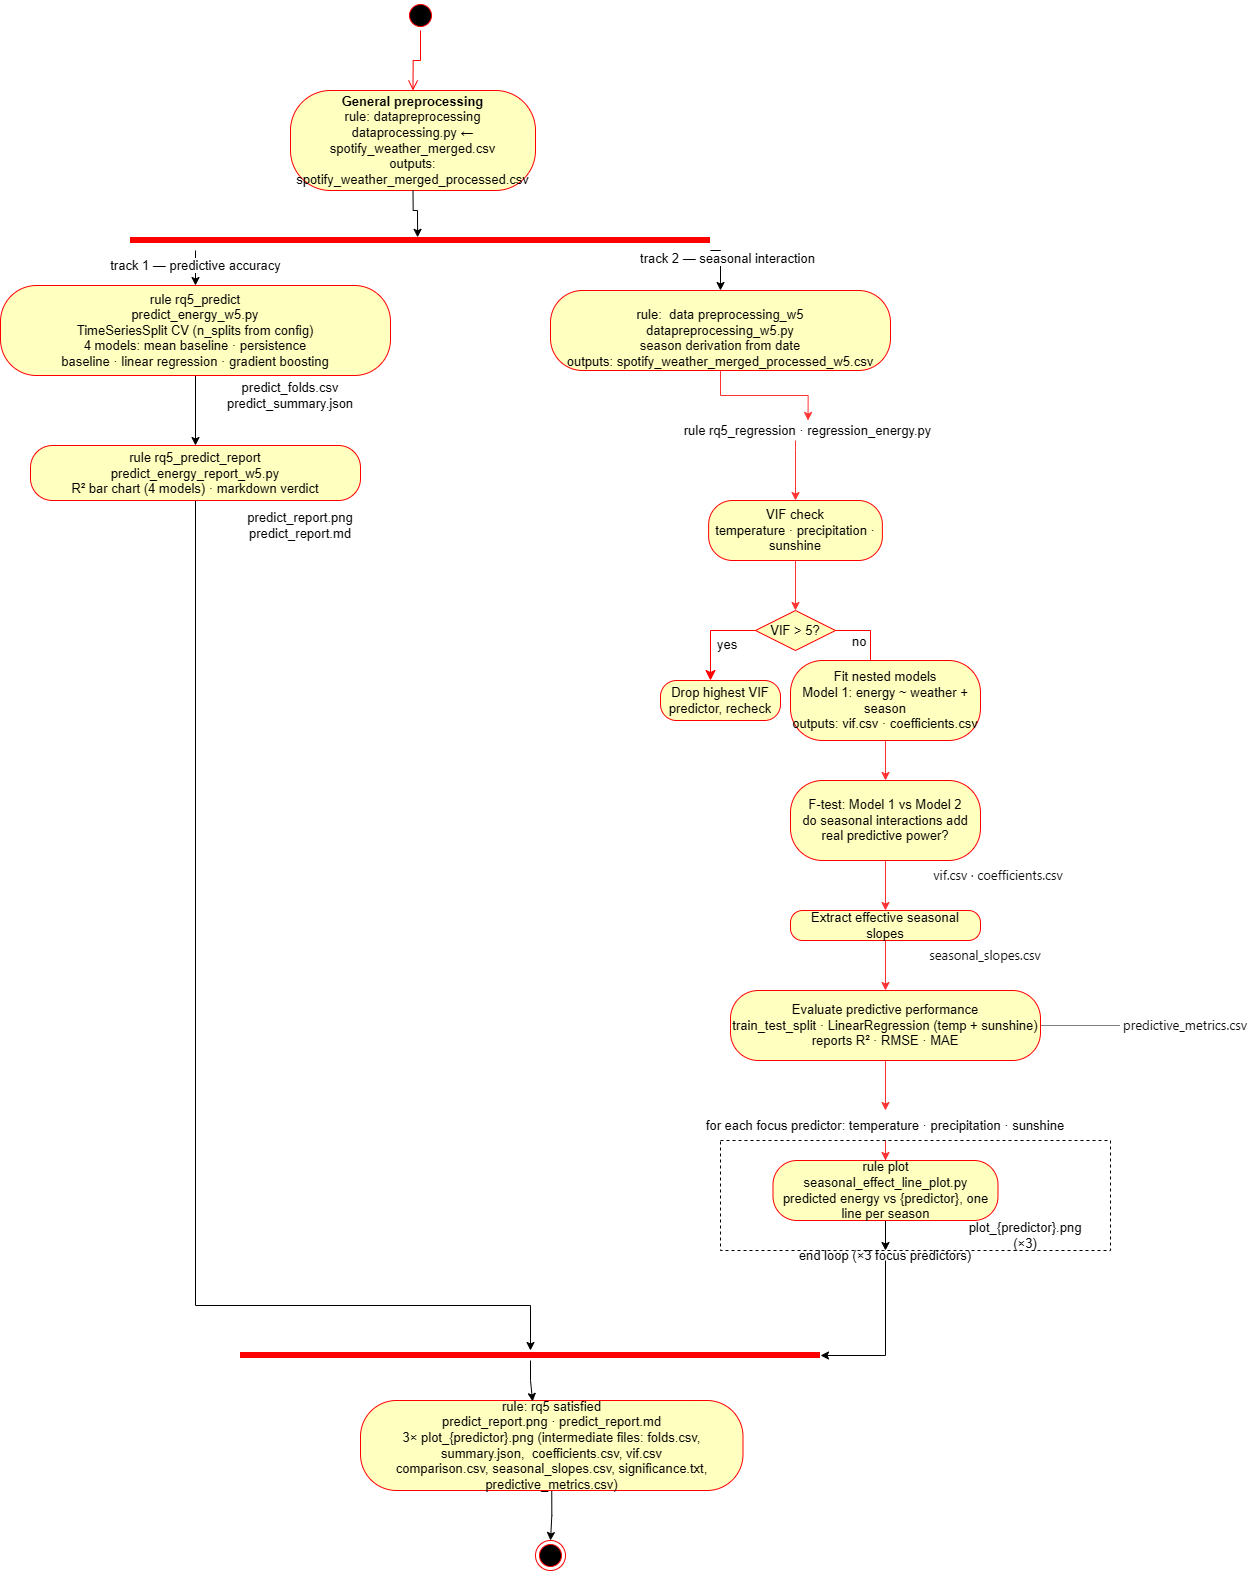

The diagram above was exported from draw.io. Its source (the exported page's mxGraphModel, read from the mxfile embedded in the PNG):
<mxGraphModel dx="3460" dy="1370" grid="1" gridSize="10" guides="1" tooltips="1" connect="1" arrows="1" fold="1" page="1" pageScale="1" pageWidth="850" pageHeight="1100" math="0" shadow="0">
  <root>
    <mxCell id="0" />
    <mxCell id="1" parent="0" />
    <mxCell id="5j3RkRBYXA81jf0yPs1K-1" parent="1" style="ellipse;html=1;shape=startState;fillColor=#000000;strokeColor=#ff0000;fontSize=13;" value="" vertex="1">
      <mxGeometry height="30" width="30" x="235" as="geometry" />
    </mxCell>
    <mxCell id="5j3RkRBYXA81jf0yPs1K-2" edge="1" parent="1" source="5j3RkRBYXA81jf0yPs1K-1" style="edgeStyle=orthogonalEdgeStyle;html=1;verticalAlign=bottom;endArrow=open;endSize=8;strokeColor=#ff0000;rounded=0;entryX=0.5;entryY=0;entryDx=0;entryDy=0;fontSize=13;" target="5j3RkRBYXA81jf0yPs1K-4" value="">
      <mxGeometry relative="1" as="geometry">
        <mxPoint x="325" y="110" as="targetPoint" />
      </mxGeometry>
    </mxCell>
    <mxCell id="5j3RkRBYXA81jf0yPs1K-4" parent="1" style="rounded=1;whiteSpace=wrap;html=1;arcSize=40;fontColor=#000000;fillColor=#ffffc0;strokeColor=#ff0000;fontSize=13;" value="&lt;div&gt;&lt;b&gt;General preprocessing&lt;/b&gt;&lt;/div&gt;&lt;div&gt;rule: datapreprocessing&lt;/div&gt;&lt;div&gt;dataprocessing.py ← spotify_weather_merged.csv&lt;/div&gt;&lt;div&gt;outputs: spotify_weather_merged_processed.csv&lt;/div&gt;" vertex="1">
      <mxGeometry height="100" width="245" x="120" y="90" as="geometry" />
    </mxCell>
    <mxCell id="-35C1kOu_95aAUHWWz54-23" edge="1" parent="1" source="5j3RkRBYXA81jf0yPs1K-7" style="edgeStyle=orthogonalEdgeStyle;rounded=0;orthogonalLoop=1;jettySize=auto;html=1;entryX=0.5;entryY=0;entryDx=0;entryDy=0;strokeColor=#FF3333;fontSize=13;" target="6bot7DUFn76cPusCJLio-15">
      <mxGeometry relative="1" as="geometry" />
    </mxCell>
    <mxCell id="5j3RkRBYXA81jf0yPs1K-7" parent="1" style="rounded=1;whiteSpace=wrap;html=1;arcSize=40;fontColor=#000000;fillColor=#ffffc0;strokeColor=#ff0000;fontSize=13;" value="&lt;div&gt;&lt;br&gt;&lt;/div&gt;&lt;div&gt;rule:&amp;nbsp; data preprocessing_w5&lt;/div&gt;&lt;div&gt;datapreprocessing_w5.py&lt;/div&gt;&lt;div&gt;season derivation from date&lt;/div&gt;&lt;div&gt;outputs: spotify_weather_merged_processed_w5.csv&lt;/div&gt;" vertex="1">
      <mxGeometry height="80" width="340" x="380" y="290" as="geometry" />
    </mxCell>
    <mxCell id="5j3RkRBYXA81jf0yPs1K-14" edge="1" parent="1" source="5j3RkRBYXA81jf0yPs1K-9" style="edgeStyle=orthogonalEdgeStyle;rounded=0;orthogonalLoop=1;jettySize=auto;html=1;entryX=0.5;entryY=0;entryDx=0;entryDy=0;strokeColor=#FF3333;fontSize=13;" target="5j3RkRBYXA81jf0yPs1K-11">
      <mxGeometry relative="1" as="geometry" />
    </mxCell>
    <mxCell id="5j3RkRBYXA81jf0yPs1K-9" parent="1" style="rounded=1;whiteSpace=wrap;html=1;arcSize=40;fontColor=#000000;fillColor=#ffffc0;strokeColor=#ff0000;fontSize=13;" value="&lt;div&gt;VIF check&lt;/div&gt;&lt;div&gt;temperature · precipitation · sunshine&lt;/div&gt;&lt;div&gt;&lt;/div&gt;" vertex="1">
      <mxGeometry height="60" width="173.75" x="538.13" y="500" as="geometry" />
    </mxCell>
    <mxCell id="5j3RkRBYXA81jf0yPs1K-11" parent="1" style="rhombus;whiteSpace=wrap;html=1;fontColor=#000000;fillColor=#ffffc0;strokeColor=#ff0000;fontSize=13;" value="VIF &amp;gt; 5?" vertex="1">
      <mxGeometry height="40" width="80" x="585" y="610" as="geometry" />
    </mxCell>
    <mxCell id="5j3RkRBYXA81jf0yPs1K-12" edge="1" parent="1" source="5j3RkRBYXA81jf0yPs1K-11" style="edgeStyle=orthogonalEdgeStyle;html=1;align=left;verticalAlign=bottom;endArrow=open;endSize=8;strokeColor=#ff0000;rounded=0;fontSize=13;" value="no">
      <mxGeometry relative="1" x="0.1579" y="-20" as="geometry">
        <mxPoint as="offset" />
        <mxPoint x="700" y="690" as="targetPoint" />
      </mxGeometry>
    </mxCell>
    <mxCell id="5j3RkRBYXA81jf0yPs1K-13" edge="1" parent="1" source="5j3RkRBYXA81jf0yPs1K-11" style="edgeStyle=orthogonalEdgeStyle;html=1;align=left;verticalAlign=top;endArrow=classic;endSize=8;strokeColor=#ff0000;rounded=0;endFill=1;fontSize=13;" value="yes">
      <mxGeometry relative="1" x="-0.1429" as="geometry">
        <mxPoint as="offset" />
        <mxPoint x="540" y="680" as="targetPoint" />
      </mxGeometry>
    </mxCell>
    <mxCell id="5j3RkRBYXA81jf0yPs1K-16" parent="1" style="rounded=1;whiteSpace=wrap;html=1;arcSize=40;fontColor=#000000;fillColor=#ffffc0;strokeColor=#ff0000;fontSize=13;" value="&lt;div&gt;Drop highest VIF&lt;/div&gt;&lt;div&gt;predictor, recheck&lt;/div&gt;" vertex="1">
      <mxGeometry height="40" width="120" x="490" y="680" as="geometry" />
    </mxCell>
    <mxCell id="5j3RkRBYXA81jf0yPs1K-21" edge="1" parent="1" source="5j3RkRBYXA81jf0yPs1K-18" style="edgeStyle=orthogonalEdgeStyle;rounded=0;orthogonalLoop=1;jettySize=auto;html=1;strokeColor=#FF3333;fontSize=13;" target="5j3RkRBYXA81jf0yPs1K-20" value="">
      <mxGeometry relative="1" as="geometry" />
    </mxCell>
    <mxCell id="5j3RkRBYXA81jf0yPs1K-18" parent="1" style="rounded=1;whiteSpace=wrap;html=1;arcSize=40;fontColor=#000000;fillColor=#ffffc0;strokeColor=#ff0000;fontSize=13;" value="&lt;div&gt;Fit nested models&lt;/div&gt;&lt;div&gt;Model 1: energy ~ weather + season&lt;/div&gt;&lt;div&gt;outputs: vif.csv · coefficients.csv&lt;/div&gt;" vertex="1">
      <mxGeometry height="80" width="190" x="620" y="660" as="geometry" />
    </mxCell>
    <mxCell id="5j3RkRBYXA81jf0yPs1K-23" edge="1" parent="1" source="5j3RkRBYXA81jf0yPs1K-20" style="edgeStyle=orthogonalEdgeStyle;rounded=0;orthogonalLoop=1;jettySize=auto;html=1;strokeColor=#FF3333;fontSize=13;" target="5j3RkRBYXA81jf0yPs1K-22" value="">
      <mxGeometry relative="1" as="geometry" />
    </mxCell>
    <mxCell id="5j3RkRBYXA81jf0yPs1K-20" parent="1" style="rounded=1;whiteSpace=wrap;html=1;arcSize=40;fontColor=#000000;fillColor=#ffffc0;strokeColor=#ff0000;fontSize=13;" value="&lt;div&gt;F-test: Model 1 vs Model 2&lt;/div&gt;&lt;div&gt;do seasonal interactions add real predictive power?&lt;/div&gt;" vertex="1">
      <mxGeometry height="80" width="190" x="620" y="780" as="geometry" />
    </mxCell>
    <mxCell id="-35C1kOu_95aAUHWWz54-25" edge="1" parent="1" source="5j3RkRBYXA81jf0yPs1K-22" style="edgeStyle=orthogonalEdgeStyle;rounded=0;orthogonalLoop=1;jettySize=auto;html=1;entryX=0.5;entryY=0;entryDx=0;entryDy=0;strokeColor=#FF3333;fontSize=13;" target="6bot7DUFn76cPusCJLio-1">
      <mxGeometry relative="1" as="geometry" />
    </mxCell>
    <mxCell id="5j3RkRBYXA81jf0yPs1K-22" parent="1" style="rounded=1;whiteSpace=wrap;html=1;arcSize=40;fontColor=#000000;fillColor=#ffffc0;strokeColor=#ff0000;fontSize=13;" value="Extract effective seasonal slopes" vertex="1">
      <mxGeometry height="30" width="190" x="620" y="910" as="geometry" />
    </mxCell>
    <mxCell id="5j3RkRBYXA81jf0yPs1K-28" edge="1" parent="1" source="5j3RkRBYXA81jf0yPs1K-24" style="edgeStyle=orthogonalEdgeStyle;rounded=0;orthogonalLoop=1;jettySize=auto;html=1;strokeColor=#FF3333;fontSize=13;" target="5j3RkRBYXA81jf0yPs1K-26" value="">
      <mxGeometry relative="1" as="geometry" />
    </mxCell>
    <mxCell id="5j3RkRBYXA81jf0yPs1K-24" parent="1" style="text;html=1;whiteSpace=wrap;strokeColor=none;fillColor=none;align=center;verticalAlign=middle;rounded=0;fontSize=13;" value="for each focus predictor: temperature · precipitation · sunshine" vertex="1">
      <mxGeometry height="30" width="374" x="528" y="1110" as="geometry" />
    </mxCell>
    <mxCell id="6bot7DUFn76cPusCJLio-24" edge="1" parent="1" source="5j3RkRBYXA81jf0yPs1K-26" style="edgeStyle=orthogonalEdgeStyle;rounded=0;orthogonalLoop=1;jettySize=auto;html=1;entryX=0.5;entryY=0;entryDx=0;entryDy=0;fontSize=13;" target="5j3RkRBYXA81jf0yPs1K-29">
      <mxGeometry relative="1" as="geometry" />
    </mxCell>
    <mxCell id="5j3RkRBYXA81jf0yPs1K-26" parent="1" style="rounded=1;whiteSpace=wrap;html=1;arcSize=40;fontColor=#000000;fillColor=#ffffc0;strokeColor=#ff0000;fontSize=13;" value="&lt;div&gt;rule plot&lt;/div&gt;&lt;div&gt;seasonal_effect_line_plot.py&lt;/div&gt;&lt;div&gt;predicted energy vs {predictor}, one line per season&lt;/div&gt;" vertex="1">
      <mxGeometry height="60" width="225" x="602.5" y="1160" as="geometry" />
    </mxCell>
    <mxCell id="5j3RkRBYXA81jf0yPs1K-29" parent="1" style="text;html=1;whiteSpace=wrap;strokeColor=none;fillColor=none;align=center;verticalAlign=middle;rounded=0;fontSize=13;" value="end loop (×3 focus predictors)" vertex="1">
      <mxGeometry height="10" width="190" x="620" y="1250" as="geometry" />
    </mxCell>
    <mxCell id="-35C1kOu_95aAUHWWz54-34" edge="1" parent="1" source="5j3RkRBYXA81jf0yPs1K-30" style="edgeStyle=orthogonalEdgeStyle;rounded=0;orthogonalLoop=1;jettySize=auto;html=1;exitX=0.5;exitY=1;exitDx=0;exitDy=0;entryX=0.5;entryY=0;entryDx=0;entryDy=0;fontSize=13;" target="5j3RkRBYXA81jf0yPs1K-34">
      <mxGeometry relative="1" as="geometry" />
    </mxCell>
    <mxCell id="5j3RkRBYXA81jf0yPs1K-30" parent="1" style="rounded=1;whiteSpace=wrap;html=1;arcSize=40;fontColor=#000000;fillColor=#ffffc0;strokeColor=#ff0000;fontSize=13;" value="&lt;div&gt;&lt;span&gt;rule: rq5 satisfied&lt;/span&gt;&lt;/div&gt;&lt;div&gt;&lt;span&gt;predict_report.png · predict_report.md&lt;/span&gt;&lt;/div&gt;&lt;div&gt;&lt;span&gt;3× plot_{predictor}.png (intermediate files: folds.csv, summary.json,&amp;nbsp; coefficients.csv, vif.csv&lt;/span&gt;&lt;/div&gt;&lt;div&gt;&lt;span&gt;comparison.csv, seasonal_slopes.csv, significance.txt, predictive_metrics.csv)&lt;/span&gt;&lt;/div&gt;" vertex="1">
      <mxGeometry height="90" width="382.5" x="190" y="1400" as="geometry" />
    </mxCell>
    <mxCell id="5j3RkRBYXA81jf0yPs1K-34" parent="1" style="ellipse;html=1;shape=endState;fillColor=#000000;strokeColor=#ff0000;fontSize=13;" value="" vertex="1">
      <mxGeometry height="30" width="30" x="365" y="1540" as="geometry" />
    </mxCell>
    <mxCell id="6bot7DUFn76cPusCJLio-9" edge="1" parent="1" source="6bot7DUFn76cPusCJLio-1" style="edgeStyle=orthogonalEdgeStyle;rounded=0;orthogonalLoop=1;jettySize=auto;html=1;exitX=1;exitY=0.5;exitDx=0;exitDy=0;dashed=1;dashPattern=1 1;startArrow=none;startFill=0;endArrow=none;endFill=0;fontSize=13;">
      <mxGeometry relative="1" as="geometry">
        <mxPoint x="950" y="1025" as="targetPoint" />
      </mxGeometry>
    </mxCell>
    <mxCell id="6bot7DUFn76cPusCJLio-22" edge="1" parent="1" source="6bot7DUFn76cPusCJLio-1" style="edgeStyle=orthogonalEdgeStyle;rounded=0;orthogonalLoop=1;jettySize=auto;html=1;entryX=0.5;entryY=0;entryDx=0;entryDy=0;strokeColor=#FF3333;fontSize=13;" target="5j3RkRBYXA81jf0yPs1K-24">
      <mxGeometry relative="1" as="geometry" />
    </mxCell>
    <mxCell id="6bot7DUFn76cPusCJLio-1" parent="1" style="rounded=1;whiteSpace=wrap;html=1;arcSize=40;fontColor=#000000;fillColor=#ffffc0;strokeColor=#ff0000;fontSize=13;" value="&lt;div&gt;Evaluate predictive performance&lt;/div&gt;&lt;div&gt;train_test_split · LinearRegression (temp + sunshine)&lt;/div&gt;&lt;div&gt;reports R² · RMSE · MAE&lt;/div&gt;" vertex="1">
      <mxGeometry height="70" width="310" x="560" y="990" as="geometry" />
    </mxCell>
    <mxCell id="6bot7DUFn76cPusCJLio-4" parent="1" style="text;html=1;whiteSpace=wrap;strokeColor=none;fillColor=none;align=center;verticalAlign=middle;rounded=0;fontSize=13;" value="&lt;span style=&quot;color: rgb(11, 11, 11); font-family: &amp;quot;Anthropic Sans&amp;quot;, -apple-system, BlinkMacSystemFont, &amp;quot;Segoe UI&amp;quot;, sans-serif; text-align: start; white-space: nowrap;&quot;&gt;seasonal_slopes.csv&lt;/span&gt;" vertex="1">
      <mxGeometry height="30" width="130" x="750" y="940" as="geometry" />
    </mxCell>
    <mxCell id="6bot7DUFn76cPusCJLio-7" parent="1" style="text;html=1;whiteSpace=wrap;strokeColor=none;fillColor=none;align=center;verticalAlign=middle;rounded=0;fontSize=13;" value="&lt;span style=&quot;color: rgb(11, 11, 11); font-family: &amp;quot;Anthropic Sans&amp;quot;, -apple-system, BlinkMacSystemFont, &amp;quot;Segoe UI&amp;quot;, sans-serif; text-align: start; white-space: nowrap;&quot;&gt;vif.csv · coefficients.csv&lt;/span&gt;" vertex="1">
      <mxGeometry height="30" width="140" x="758" y="860" as="geometry" />
    </mxCell>
    <mxCell id="6bot7DUFn76cPusCJLio-10" parent="1" style="text;html=1;whiteSpace=wrap;strokeColor=none;fillColor=none;align=center;verticalAlign=middle;rounded=0;fontSize=13;" value="&lt;span style=&quot;color: rgb(11, 11, 11); font-family: &amp;quot;Anthropic Sans&amp;quot;, -apple-system, BlinkMacSystemFont, &amp;quot;Segoe UI&amp;quot;, sans-serif; text-align: start; white-space: nowrap;&quot;&gt;predictive_metrics.csv&lt;/span&gt;" vertex="1">
      <mxGeometry height="30" width="130" x="950" y="1010" as="geometry" />
    </mxCell>
    <mxCell id="6bot7DUFn76cPusCJLio-19" edge="1" parent="1" source="6bot7DUFn76cPusCJLio-15" style="edgeStyle=orthogonalEdgeStyle;rounded=0;orthogonalLoop=1;jettySize=auto;html=1;entryX=0.5;entryY=0;entryDx=0;entryDy=0;strokeColor=#FF3333;fontSize=13;" target="5j3RkRBYXA81jf0yPs1K-9">
      <mxGeometry relative="1" as="geometry">
        <Array as="points">
          <mxPoint x="625" y="450" />
          <mxPoint x="625" y="450" />
        </Array>
      </mxGeometry>
    </mxCell>
    <mxCell id="6bot7DUFn76cPusCJLio-15" parent="1" style="text;html=1;whiteSpace=wrap;strokeColor=none;fillColor=none;align=center;verticalAlign=middle;rounded=0;fontSize=13;" value="rule rq5_regression · regression_energy.py" vertex="1">
      <mxGeometry height="20" width="315" x="480" y="420" as="geometry" />
    </mxCell>
    <mxCell id="6bot7DUFn76cPusCJLio-23" parent="1" style="rounded=0;whiteSpace=wrap;html=1;fillColor=none;dashed=1;fontSize=13;" value="" vertex="1">
      <mxGeometry height="110" width="390" x="550" y="1140" as="geometry" />
    </mxCell>
    <mxCell id="-35C1kOu_95aAUHWWz54-9" edge="1" parent="1" source="-35C1kOu_95aAUHWWz54-1" style="edgeStyle=orthogonalEdgeStyle;rounded=0;orthogonalLoop=1;jettySize=auto;html=1;entryX=0.5;entryY=0;entryDx=0;entryDy=0;fontSize=13;" target="5j3RkRBYXA81jf0yPs1K-7">
      <mxGeometry relative="1" as="geometry">
        <Array as="points">
          <mxPoint x="518.75" y="250" />
          <mxPoint x="518.75" y="250" />
        </Array>
      </mxGeometry>
    </mxCell>
    <mxCell id="-35C1kOu_95aAUHWWz54-13" connectable="0" parent="-35C1kOu_95aAUHWWz54-9" style="edgeLabel;html=1;align=center;verticalAlign=middle;resizable=0;points=[];fontSize=13;" value="track 2 — seasonal interaction" vertex="1">
      <mxGeometry relative="1" x="-0.3538" y="5" as="geometry">
        <mxPoint as="offset" />
      </mxGeometry>
    </mxCell>
    <mxCell id="-35C1kOu_95aAUHWWz54-16" edge="1" parent="1" source="-35C1kOu_95aAUHWWz54-1" style="edgeStyle=orthogonalEdgeStyle;rounded=0;orthogonalLoop=1;jettySize=auto;html=1;entryX=0.5;entryY=0;entryDx=0;entryDy=0;fontSize=13;" target="-35C1kOu_95aAUHWWz54-4">
      <mxGeometry relative="1" as="geometry">
        <Array as="points">
          <mxPoint x="25" y="250" />
          <mxPoint x="25" y="250" />
        </Array>
      </mxGeometry>
    </mxCell>
    <mxCell id="-35C1kOu_95aAUHWWz54-17" connectable="0" parent="-35C1kOu_95aAUHWWz54-16" style="edgeLabel;html=1;align=center;verticalAlign=middle;resizable=0;points=[];fontSize=13;" value="track 1 — predictive accuracy" vertex="1">
      <mxGeometry relative="1" x="-0.1844" y="-2" as="geometry">
        <mxPoint as="offset" />
      </mxGeometry>
    </mxCell>
    <mxCell id="-35C1kOu_95aAUHWWz54-1" parent="1" style="shape=line;html=1;strokeWidth=6;strokeColor=#ff0000;fontSize=13;" value="" vertex="1">
      <mxGeometry height="20" width="580" x="-40" y="230" as="geometry" />
    </mxCell>
    <mxCell id="-35C1kOu_95aAUHWWz54-21" edge="1" parent="1" source="-35C1kOu_95aAUHWWz54-4" style="edgeStyle=orthogonalEdgeStyle;rounded=0;orthogonalLoop=1;jettySize=auto;html=1;fontSize=13;" target="-35C1kOu_95aAUHWWz54-20" value="">
      <mxGeometry relative="1" as="geometry" />
    </mxCell>
    <mxCell id="-35C1kOu_95aAUHWWz54-4" parent="1" style="rounded=1;whiteSpace=wrap;html=1;arcSize=40;fontColor=#000000;fillColor=#ffffc0;strokeColor=#ff0000;fontSize=13;" value="&lt;div&gt;&lt;span&gt;rule rq5_predict&lt;/span&gt;&lt;/div&gt;&lt;div&gt;&lt;span&gt;predict_energy_w5.py&lt;/span&gt;&lt;/div&gt;&lt;div&gt;&lt;span&gt;TimeSeriesSplit CV (n_splits from config)&lt;/span&gt;&lt;/div&gt;&lt;div&gt;&lt;span&gt;4 models: mean baseline · persistence&lt;/span&gt;&lt;/div&gt;&lt;div&gt;&lt;span&gt;baseline · linear regression · gradient boosting&lt;/span&gt;&lt;/div&gt;" vertex="1">
      <mxGeometry height="90" width="390" x="-170" y="285" as="geometry" />
    </mxCell>
    <mxCell id="-35C1kOu_95aAUHWWz54-7" edge="1" parent="1" source="5j3RkRBYXA81jf0yPs1K-4" style="edgeStyle=orthogonalEdgeStyle;rounded=0;orthogonalLoop=1;jettySize=auto;html=1;exitX=0.5;exitY=1;exitDx=0;exitDy=0;entryX=0.495;entryY=0.342;entryDx=0;entryDy=0;entryPerimeter=0;fontSize=13;" target="-35C1kOu_95aAUHWWz54-1">
      <mxGeometry relative="1" as="geometry" />
    </mxCell>
    <mxCell id="-35C1kOu_95aAUHWWz54-18" parent="1" style="text;html=1;whiteSpace=wrap;strokeColor=none;fillColor=none;align=center;verticalAlign=middle;rounded=0;fontSize=13;" value="&lt;div&gt;&lt;span&gt;predict_folds.csv&lt;/span&gt;&lt;/div&gt;&lt;div&gt;&lt;span&gt;predict_summary.json&lt;/span&gt;&lt;/div&gt;" vertex="1">
      <mxGeometry height="30" width="60" x="90" y="380" as="geometry" />
    </mxCell>
    <mxCell id="-35C1kOu_95aAUHWWz54-30" edge="1" parent="1" source="-35C1kOu_95aAUHWWz54-20" style="edgeStyle=orthogonalEdgeStyle;rounded=0;orthogonalLoop=1;jettySize=auto;html=1;exitX=0.5;exitY=1;exitDx=0;exitDy=0;fontSize=13;" target="-35C1kOu_95aAUHWWz54-27">
      <mxGeometry relative="1" as="geometry">
        <Array as="points">
          <mxPoint x="25" y="1305.14" />
        </Array>
      </mxGeometry>
    </mxCell>
    <mxCell id="-35C1kOu_95aAUHWWz54-20" parent="1" style="rounded=1;whiteSpace=wrap;html=1;arcSize=40;fontColor=#000000;fillColor=#ffffc0;strokeColor=#ff0000;fontSize=13;" value="&lt;div&gt;&lt;span&gt;rule rq5_predict_report&lt;/span&gt;&lt;/div&gt;&lt;div&gt;&lt;span&gt;predict_energy_report_w5.py&lt;/span&gt;&lt;/div&gt;&lt;div&gt;&lt;span&gt;R² bar chart (4 models) · markdown verdict&lt;/span&gt;&lt;/div&gt;" vertex="1">
      <mxGeometry height="55" width="330" x="-140" y="445" as="geometry" />
    </mxCell>
    <mxCell id="-35C1kOu_95aAUHWWz54-22" parent="1" style="text;html=1;whiteSpace=wrap;strokeColor=none;fillColor=none;align=center;verticalAlign=middle;rounded=0;fontSize=13;" value="&lt;div&gt;&lt;span&gt;predict_report.png&lt;/span&gt;&lt;/div&gt;&lt;div&gt;&lt;span&gt;predict_report.md&lt;/span&gt;&lt;/div&gt;" vertex="1">
      <mxGeometry height="30" width="60" x="100" y="510" as="geometry" />
    </mxCell>
    <mxCell id="-35C1kOu_95aAUHWWz54-26" parent="1" style="text;html=1;whiteSpace=wrap;strokeColor=none;fillColor=none;align=center;verticalAlign=middle;rounded=0;fontSize=13;" value="plot_{predictor}.png (×3)" vertex="1">
      <mxGeometry height="30" width="90" x="810" y="1220" as="geometry" />
    </mxCell>
    <mxCell id="-35C1kOu_95aAUHWWz54-27" parent="1" style="shape=line;html=1;strokeWidth=6;strokeColor=#ff0000;fontSize=13;" value="" vertex="1">
      <mxGeometry height="10" width="580" x="70" y="1350" as="geometry" />
    </mxCell>
    <mxCell id="-35C1kOu_95aAUHWWz54-31" edge="1" parent="1" source="5j3RkRBYXA81jf0yPs1K-29" style="edgeStyle=orthogonalEdgeStyle;rounded=0;orthogonalLoop=1;jettySize=auto;html=1;entryX=1;entryY=0.5;entryDx=0;entryDy=0;entryPerimeter=0;fontSize=13;" target="-35C1kOu_95aAUHWWz54-27">
      <mxGeometry relative="1" as="geometry" />
    </mxCell>
    <mxCell id="-35C1kOu_95aAUHWWz54-33" edge="1" parent="1" source="-35C1kOu_95aAUHWWz54-27" style="edgeStyle=orthogonalEdgeStyle;rounded=0;orthogonalLoop=1;jettySize=auto;html=1;entryX=0.45;entryY=0.011;entryDx=0;entryDy=0;entryPerimeter=0;fontSize=13;" target="5j3RkRBYXA81jf0yPs1K-30">
      <mxGeometry relative="1" as="geometry" />
    </mxCell>
  </root>
</mxGraphModel>